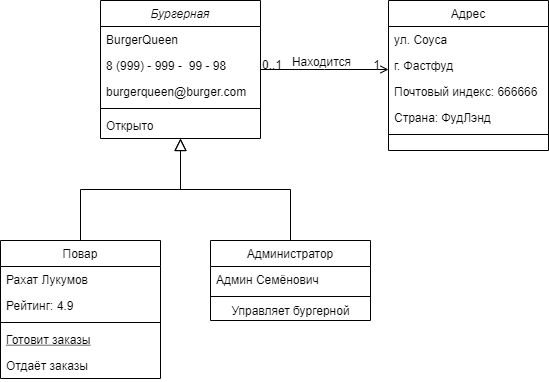

The diagram above was exported from draw.io. Its source (the exported page's mxGraphModel, read from the mxfile embedded in the PNG):
<mxGraphModel dx="1381" dy="795" grid="1" gridSize="10" guides="1" tooltips="1" connect="1" arrows="1" fold="1" page="1" pageScale="1" pageWidth="827" pageHeight="1169" math="0" shadow="0">
  <root>
    <mxCell id="WIyWlLk6GJQsqaUBKTNV-0" />
    <mxCell id="WIyWlLk6GJQsqaUBKTNV-1" parent="WIyWlLk6GJQsqaUBKTNV-0" />
    <mxCell id="zkfFHV4jXpPFQw0GAbJ--0" value="Бургерная" style="swimlane;fontStyle=2;align=center;verticalAlign=top;childLayout=stackLayout;horizontal=1;startSize=26;horizontalStack=0;resizeParent=1;resizeLast=0;collapsible=1;marginBottom=0;rounded=0;shadow=0;strokeWidth=1;" parent="WIyWlLk6GJQsqaUBKTNV-1" vertex="1">
      <mxGeometry x="220" y="120" width="160" height="138" as="geometry">
        <mxRectangle x="230" y="140" width="160" height="26" as="alternateBounds" />
      </mxGeometry>
    </mxCell>
    <mxCell id="zkfFHV4jXpPFQw0GAbJ--1" value="BurgerQueen" style="text;align=left;verticalAlign=top;spacingLeft=4;spacingRight=4;overflow=hidden;rotatable=0;points=[[0,0.5],[1,0.5]];portConstraint=eastwest;" parent="zkfFHV4jXpPFQw0GAbJ--0" vertex="1">
      <mxGeometry y="26" width="160" height="26" as="geometry" />
    </mxCell>
    <mxCell id="zkfFHV4jXpPFQw0GAbJ--2" value="8 (999) - 999 -  99 - 98" style="text;align=left;verticalAlign=top;spacingLeft=4;spacingRight=4;overflow=hidden;rotatable=0;points=[[0,0.5],[1,0.5]];portConstraint=eastwest;rounded=0;shadow=0;html=0;" parent="zkfFHV4jXpPFQw0GAbJ--0" vertex="1">
      <mxGeometry y="52" width="160" height="26" as="geometry" />
    </mxCell>
    <mxCell id="zkfFHV4jXpPFQw0GAbJ--3" value="burgerqueen@burger.com&#10;&#10;" style="text;align=left;verticalAlign=top;spacingLeft=4;spacingRight=4;overflow=hidden;rotatable=0;points=[[0,0.5],[1,0.5]];portConstraint=eastwest;rounded=0;shadow=0;html=0;" parent="zkfFHV4jXpPFQw0GAbJ--0" vertex="1">
      <mxGeometry y="78" width="160" height="26" as="geometry" />
    </mxCell>
    <mxCell id="zkfFHV4jXpPFQw0GAbJ--4" value="" style="line;html=1;strokeWidth=1;align=left;verticalAlign=middle;spacingTop=-1;spacingLeft=3;spacingRight=3;rotatable=0;labelPosition=right;points=[];portConstraint=eastwest;" parent="zkfFHV4jXpPFQw0GAbJ--0" vertex="1">
      <mxGeometry y="104" width="160" height="8" as="geometry" />
    </mxCell>
    <mxCell id="zkfFHV4jXpPFQw0GAbJ--5" value="Открыто" style="text;align=left;verticalAlign=top;spacingLeft=4;spacingRight=4;overflow=hidden;rotatable=0;points=[[0,0.5],[1,0.5]];portConstraint=eastwest;" parent="zkfFHV4jXpPFQw0GAbJ--0" vertex="1">
      <mxGeometry y="112" width="160" height="26" as="geometry" />
    </mxCell>
    <mxCell id="zkfFHV4jXpPFQw0GAbJ--6" value="Повар" style="swimlane;fontStyle=0;align=center;verticalAlign=top;childLayout=stackLayout;horizontal=1;startSize=26;horizontalStack=0;resizeParent=1;resizeLast=0;collapsible=1;marginBottom=0;rounded=0;shadow=0;strokeWidth=1;" parent="WIyWlLk6GJQsqaUBKTNV-1" vertex="1">
      <mxGeometry x="120" y="360" width="160" height="138" as="geometry">
        <mxRectangle x="130" y="380" width="160" height="26" as="alternateBounds" />
      </mxGeometry>
    </mxCell>
    <mxCell id="zkfFHV4jXpPFQw0GAbJ--7" value="Рахат Лукумов" style="text;align=left;verticalAlign=top;spacingLeft=4;spacingRight=4;overflow=hidden;rotatable=0;points=[[0,0.5],[1,0.5]];portConstraint=eastwest;" parent="zkfFHV4jXpPFQw0GAbJ--6" vertex="1">
      <mxGeometry y="26" width="160" height="26" as="geometry" />
    </mxCell>
    <mxCell id="zkfFHV4jXpPFQw0GAbJ--8" value="Рейтинг: 4.9" style="text;align=left;verticalAlign=top;spacingLeft=4;spacingRight=4;overflow=hidden;rotatable=0;points=[[0,0.5],[1,0.5]];portConstraint=eastwest;rounded=0;shadow=0;html=0;" parent="zkfFHV4jXpPFQw0GAbJ--6" vertex="1">
      <mxGeometry y="52" width="160" height="26" as="geometry" />
    </mxCell>
    <mxCell id="zkfFHV4jXpPFQw0GAbJ--9" value="" style="line;html=1;strokeWidth=1;align=left;verticalAlign=middle;spacingTop=-1;spacingLeft=3;spacingRight=3;rotatable=0;labelPosition=right;points=[];portConstraint=eastwest;" parent="zkfFHV4jXpPFQw0GAbJ--6" vertex="1">
      <mxGeometry y="78" width="160" height="8" as="geometry" />
    </mxCell>
    <mxCell id="zkfFHV4jXpPFQw0GAbJ--10" value="Готовит заказы" style="text;align=left;verticalAlign=top;spacingLeft=4;spacingRight=4;overflow=hidden;rotatable=0;points=[[0,0.5],[1,0.5]];portConstraint=eastwest;fontStyle=4" parent="zkfFHV4jXpPFQw0GAbJ--6" vertex="1">
      <mxGeometry y="86" width="160" height="26" as="geometry" />
    </mxCell>
    <mxCell id="zkfFHV4jXpPFQw0GAbJ--11" value="Отдаёт заказы" style="text;align=left;verticalAlign=top;spacingLeft=4;spacingRight=4;overflow=hidden;rotatable=0;points=[[0,0.5],[1,0.5]];portConstraint=eastwest;" parent="zkfFHV4jXpPFQw0GAbJ--6" vertex="1">
      <mxGeometry y="112" width="160" height="26" as="geometry" />
    </mxCell>
    <mxCell id="zkfFHV4jXpPFQw0GAbJ--12" value="" style="endArrow=block;endSize=10;endFill=0;shadow=0;strokeWidth=1;rounded=0;edgeStyle=elbowEdgeStyle;elbow=vertical;" parent="WIyWlLk6GJQsqaUBKTNV-1" source="zkfFHV4jXpPFQw0GAbJ--6" target="zkfFHV4jXpPFQw0GAbJ--0" edge="1">
      <mxGeometry width="160" relative="1" as="geometry">
        <mxPoint x="200" y="203" as="sourcePoint" />
        <mxPoint x="200" y="203" as="targetPoint" />
      </mxGeometry>
    </mxCell>
    <mxCell id="zkfFHV4jXpPFQw0GAbJ--13" value="Администратор" style="swimlane;fontStyle=0;align=center;verticalAlign=top;childLayout=stackLayout;horizontal=1;startSize=26;horizontalStack=0;resizeParent=1;resizeLast=0;collapsible=1;marginBottom=0;rounded=0;shadow=0;strokeWidth=1;" parent="WIyWlLk6GJQsqaUBKTNV-1" vertex="1">
      <mxGeometry x="330" y="360" width="160" height="80" as="geometry">
        <mxRectangle x="340" y="380" width="170" height="26" as="alternateBounds" />
      </mxGeometry>
    </mxCell>
    <mxCell id="zkfFHV4jXpPFQw0GAbJ--14" value="Админ Семёнович" style="text;align=left;verticalAlign=top;spacingLeft=4;spacingRight=4;overflow=hidden;rotatable=0;points=[[0,0.5],[1,0.5]];portConstraint=eastwest;" parent="zkfFHV4jXpPFQw0GAbJ--13" vertex="1">
      <mxGeometry y="26" width="160" height="26" as="geometry" />
    </mxCell>
    <mxCell id="zkfFHV4jXpPFQw0GAbJ--15" value="" style="line;html=1;strokeWidth=1;align=left;verticalAlign=middle;spacingTop=-1;spacingLeft=3;spacingRight=3;rotatable=0;labelPosition=right;points=[];portConstraint=eastwest;" parent="zkfFHV4jXpPFQw0GAbJ--13" vertex="1">
      <mxGeometry y="52" width="160" height="8" as="geometry" />
    </mxCell>
    <mxCell id="YKn5m5vKfQnTgHf1va53-1" value="Управляет бургерной" style="text;html=1;align=center;verticalAlign=middle;resizable=0;points=[];autosize=1;strokeColor=none;fillColor=none;" parent="zkfFHV4jXpPFQw0GAbJ--13" vertex="1">
      <mxGeometry y="60" width="160" height="20" as="geometry" />
    </mxCell>
    <mxCell id="zkfFHV4jXpPFQw0GAbJ--16" value="" style="endArrow=block;endSize=10;endFill=0;shadow=0;strokeWidth=1;rounded=0;edgeStyle=elbowEdgeStyle;elbow=vertical;" parent="WIyWlLk6GJQsqaUBKTNV-1" source="zkfFHV4jXpPFQw0GAbJ--13" target="zkfFHV4jXpPFQw0GAbJ--0" edge="1">
      <mxGeometry width="160" relative="1" as="geometry">
        <mxPoint x="210" y="373" as="sourcePoint" />
        <mxPoint x="310" y="271" as="targetPoint" />
      </mxGeometry>
    </mxCell>
    <mxCell id="zkfFHV4jXpPFQw0GAbJ--17" value="Адрес" style="swimlane;fontStyle=0;align=center;verticalAlign=top;childLayout=stackLayout;horizontal=1;startSize=26;horizontalStack=0;resizeParent=1;resizeLast=0;collapsible=1;marginBottom=0;rounded=0;shadow=0;strokeWidth=1;strokeColor=default;noLabel=0;connectable=1;pointerEvents=1;" parent="WIyWlLk6GJQsqaUBKTNV-1" vertex="1">
      <mxGeometry x="508" y="120" width="160" height="150" as="geometry">
        <mxRectangle x="550" y="140" width="160" height="26" as="alternateBounds" />
      </mxGeometry>
    </mxCell>
    <mxCell id="zkfFHV4jXpPFQw0GAbJ--18" value="ул. Соуса" style="text;align=left;verticalAlign=top;spacingLeft=4;spacingRight=4;overflow=hidden;rotatable=0;points=[[0,0.5],[1,0.5]];portConstraint=eastwest;" parent="zkfFHV4jXpPFQw0GAbJ--17" vertex="1">
      <mxGeometry y="26" width="160" height="26" as="geometry" />
    </mxCell>
    <mxCell id="zkfFHV4jXpPFQw0GAbJ--19" value="г. Фастфуд" style="text;align=left;verticalAlign=top;spacingLeft=4;spacingRight=4;overflow=hidden;rotatable=0;points=[[0,0.5],[1,0.5]];portConstraint=eastwest;rounded=0;shadow=0;html=0;" parent="zkfFHV4jXpPFQw0GAbJ--17" vertex="1">
      <mxGeometry y="52" width="160" height="26" as="geometry" />
    </mxCell>
    <mxCell id="zkfFHV4jXpPFQw0GAbJ--21" value="Почтовый индекс: 666666" style="text;align=left;verticalAlign=top;spacingLeft=4;spacingRight=4;overflow=hidden;rotatable=0;points=[[0,0.5],[1,0.5]];portConstraint=eastwest;rounded=0;shadow=0;html=0;" parent="zkfFHV4jXpPFQw0GAbJ--17" vertex="1">
      <mxGeometry y="78" width="160" height="26" as="geometry" />
    </mxCell>
    <mxCell id="zkfFHV4jXpPFQw0GAbJ--22" value="Страна: ФудЛэнд" style="text;align=left;verticalAlign=top;spacingLeft=4;spacingRight=4;overflow=hidden;rotatable=0;points=[[0,0.5],[1,0.5]];portConstraint=eastwest;rounded=0;shadow=0;html=0;" parent="zkfFHV4jXpPFQw0GAbJ--17" vertex="1">
      <mxGeometry y="104" width="160" height="26" as="geometry" />
    </mxCell>
    <mxCell id="zkfFHV4jXpPFQw0GAbJ--23" value="" style="line;html=1;strokeWidth=1;align=left;verticalAlign=middle;spacingTop=-1;spacingLeft=3;spacingRight=3;rotatable=0;labelPosition=right;points=[];portConstraint=eastwest;" parent="zkfFHV4jXpPFQw0GAbJ--17" vertex="1">
      <mxGeometry y="130" width="160" height="8" as="geometry" />
    </mxCell>
    <mxCell id="zkfFHV4jXpPFQw0GAbJ--26" value="" style="endArrow=open;shadow=0;strokeWidth=1;rounded=0;endFill=1;edgeStyle=elbowEdgeStyle;elbow=vertical;" parent="WIyWlLk6GJQsqaUBKTNV-1" source="zkfFHV4jXpPFQw0GAbJ--0" target="zkfFHV4jXpPFQw0GAbJ--17" edge="1">
      <mxGeometry x="0.5" y="41" relative="1" as="geometry">
        <mxPoint x="380" y="192" as="sourcePoint" />
        <mxPoint x="540" y="192" as="targetPoint" />
        <mxPoint x="-40" y="32" as="offset" />
      </mxGeometry>
    </mxCell>
    <mxCell id="zkfFHV4jXpPFQw0GAbJ--27" value="0..1" style="resizable=0;align=left;verticalAlign=bottom;labelBackgroundColor=none;fontSize=12;" parent="zkfFHV4jXpPFQw0GAbJ--26" connectable="0" vertex="1">
      <mxGeometry x="-1" relative="1" as="geometry">
        <mxPoint y="4" as="offset" />
      </mxGeometry>
    </mxCell>
    <mxCell id="zkfFHV4jXpPFQw0GAbJ--28" value="1" style="resizable=0;align=right;verticalAlign=bottom;labelBackgroundColor=none;fontSize=12;" parent="zkfFHV4jXpPFQw0GAbJ--26" connectable="0" vertex="1">
      <mxGeometry x="1" relative="1" as="geometry">
        <mxPoint x="-7" y="4" as="offset" />
      </mxGeometry>
    </mxCell>
    <mxCell id="zkfFHV4jXpPFQw0GAbJ--29" value="Находится" style="text;html=1;resizable=0;points=[];;align=center;verticalAlign=middle;labelBackgroundColor=none;rounded=0;shadow=0;strokeWidth=1;fontSize=12;" parent="zkfFHV4jXpPFQw0GAbJ--26" vertex="1" connectable="0">
      <mxGeometry x="0.5" y="49" relative="1" as="geometry">
        <mxPoint x="-36" y="40" as="offset" />
      </mxGeometry>
    </mxCell>
  </root>
</mxGraphModel>